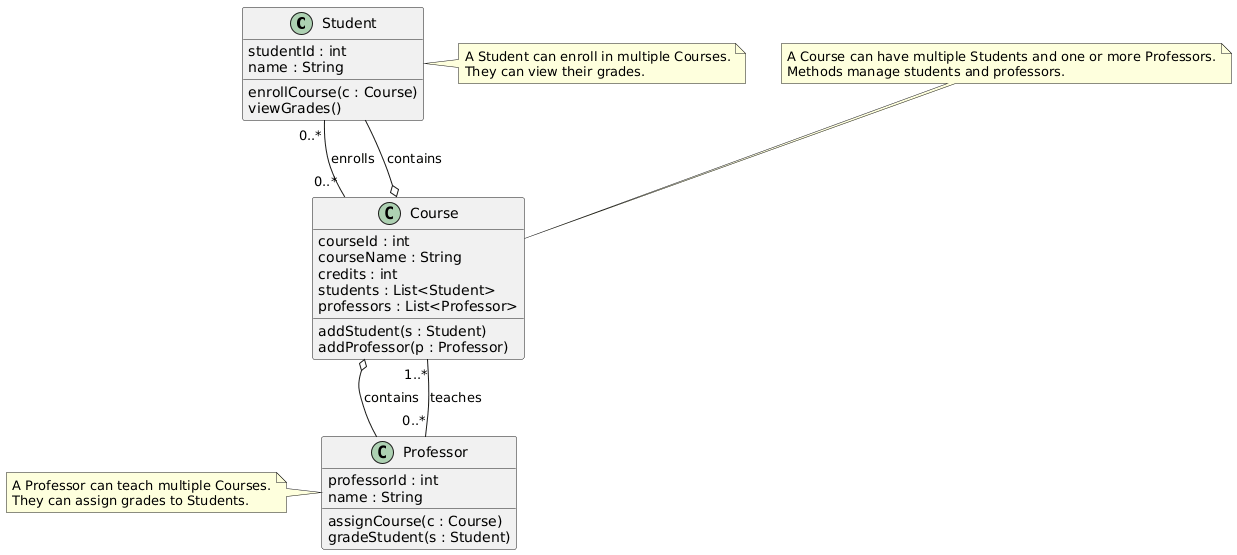

The diagram above was rendered by PlantUML. Its source (embedded in the PNG):
@startuml
' -------------------------
' Classes
' -------------------------
class Student {
  studentId : int
  name : String
  enrollCourse(c : Course)
  viewGrades()
}

class Professor {
  professorId : int
  name : String
  assignCourse(c : Course)
  gradeStudent(s : Student)
}

class Course {
  courseId : int
  courseName : String
  credits : int
  students : List<Student>
  professors : List<Professor>
  addStudent(s : Student)
  addProfessor(p : Professor)
}

' -------------------------
' Relationships
' -------------------------
Student "0..*" -- "0..*" Course : enrolls
Professor "0..*" -- "1..*" Course : teaches

' Optional aggregation to show ownership
Course o-- Student : contains
Course o-- Professor : contains

' -------------------------
' Notes
' -------------------------
note right of Student
A Student can enroll in multiple Courses.
They can view their grades.
end note

note left of Professor
A Professor can teach multiple Courses.
They can assign grades to Students.
end note

note top of Course
A Course can have multiple Students and one or more Professors.
Methods manage students and professors.
end note
@enduml